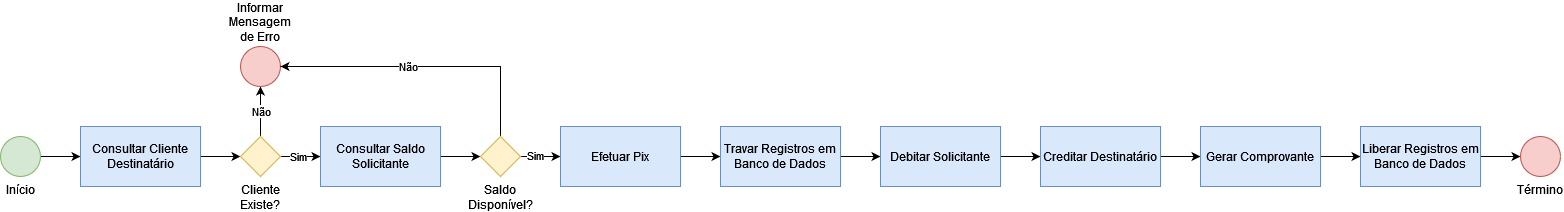

The diagram above was exported from draw.io. Its source (the exported page's mxGraphModel, read from the mxfile embedded in the PNG):
<mxGraphModel dx="1257" dy="681" grid="1" gridSize="10" guides="1" tooltips="1" connect="1" arrows="1" fold="1" page="1" pageScale="1" pageWidth="850" pageHeight="1100" math="0" shadow="0">
  <root>
    <mxCell id="0" />
    <mxCell id="1" parent="0" />
    <mxCell id="hv8a3tn7kUgzhUhlci-B-5" value="" style="edgeStyle=orthogonalEdgeStyle;rounded=0;orthogonalLoop=1;jettySize=auto;html=1;" edge="1" parent="1" source="hv8a3tn7kUgzhUhlci-B-1" target="hv8a3tn7kUgzhUhlci-B-4">
      <mxGeometry relative="1" as="geometry" />
    </mxCell>
    <mxCell id="hv8a3tn7kUgzhUhlci-B-1" value="Início" style="ellipse;whiteSpace=wrap;html=1;aspect=fixed;fillColor=#d5e8d4;strokeColor=#82b366;verticalAlign=top;labelPosition=center;verticalLabelPosition=bottom;align=center;" vertex="1" parent="1">
      <mxGeometry x="40" y="160" width="40" height="40" as="geometry" />
    </mxCell>
    <mxCell id="hv8a3tn7kUgzhUhlci-B-7" value="" style="edgeStyle=orthogonalEdgeStyle;rounded=0;orthogonalLoop=1;jettySize=auto;html=1;" edge="1" parent="1" source="hv8a3tn7kUgzhUhlci-B-4" target="hv8a3tn7kUgzhUhlci-B-6">
      <mxGeometry relative="1" as="geometry" />
    </mxCell>
    <mxCell id="hv8a3tn7kUgzhUhlci-B-4" value="Consultar Cliente Destinatário" style="whiteSpace=wrap;html=1;verticalAlign=middle;fillColor=#dae8fc;strokeColor=#6c8ebf;" vertex="1" parent="1">
      <mxGeometry x="120" y="150" width="120" height="60" as="geometry" />
    </mxCell>
    <mxCell id="hv8a3tn7kUgzhUhlci-B-9" value="" style="edgeStyle=orthogonalEdgeStyle;rounded=0;orthogonalLoop=1;jettySize=auto;html=1;" edge="1" parent="1" source="hv8a3tn7kUgzhUhlci-B-6" target="hv8a3tn7kUgzhUhlci-B-8">
      <mxGeometry relative="1" as="geometry" />
    </mxCell>
    <mxCell id="hv8a3tn7kUgzhUhlci-B-10" value="Sim" style="edgeLabel;html=1;align=center;verticalAlign=middle;resizable=0;points=[];" vertex="1" connectable="0" parent="hv8a3tn7kUgzhUhlci-B-9">
      <mxGeometry x="-0.1571" relative="1" as="geometry">
        <mxPoint y="-1" as="offset" />
      </mxGeometry>
    </mxCell>
    <mxCell id="hv8a3tn7kUgzhUhlci-B-14" value="" style="edgeStyle=orthogonalEdgeStyle;rounded=0;orthogonalLoop=1;jettySize=auto;html=1;" edge="1" parent="1" source="hv8a3tn7kUgzhUhlci-B-6" target="hv8a3tn7kUgzhUhlci-B-13">
      <mxGeometry relative="1" as="geometry" />
    </mxCell>
    <mxCell id="hv8a3tn7kUgzhUhlci-B-15" value="Não" style="edgeLabel;html=1;align=center;verticalAlign=middle;resizable=0;points=[];" vertex="1" connectable="0" parent="hv8a3tn7kUgzhUhlci-B-14">
      <mxGeometry x="0.0533" relative="1" as="geometry">
        <mxPoint as="offset" />
      </mxGeometry>
    </mxCell>
    <mxCell id="hv8a3tn7kUgzhUhlci-B-6" value="Cliente Existe?" style="rhombus;whiteSpace=wrap;html=1;fillColor=#fff2cc;strokeColor=#d6b656;labelPosition=center;verticalLabelPosition=bottom;align=center;verticalAlign=top;" vertex="1" parent="1">
      <mxGeometry x="280" y="160" width="40" height="40" as="geometry" />
    </mxCell>
    <mxCell id="hv8a3tn7kUgzhUhlci-B-18" style="edgeStyle=orthogonalEdgeStyle;rounded=0;orthogonalLoop=1;jettySize=auto;html=1;entryX=0;entryY=0.5;entryDx=0;entryDy=0;" edge="1" parent="1" source="hv8a3tn7kUgzhUhlci-B-8" target="hv8a3tn7kUgzhUhlci-B-16">
      <mxGeometry relative="1" as="geometry" />
    </mxCell>
    <mxCell id="hv8a3tn7kUgzhUhlci-B-8" value="Consultar Saldo Solicitante" style="whiteSpace=wrap;html=1;verticalAlign=middle;fillColor=#dae8fc;strokeColor=#6c8ebf;" vertex="1" parent="1">
      <mxGeometry x="360" y="150" width="120" height="60" as="geometry" />
    </mxCell>
    <mxCell id="hv8a3tn7kUgzhUhlci-B-13" value="Informar Mensagem de Erro" style="ellipse;whiteSpace=wrap;html=1;verticalAlign=bottom;fillColor=#f8cecc;strokeColor=#b85450;labelPosition=center;verticalLabelPosition=top;align=center;" vertex="1" parent="1">
      <mxGeometry x="280" y="70" width="40" height="40" as="geometry" />
    </mxCell>
    <mxCell id="hv8a3tn7kUgzhUhlci-B-21" style="edgeStyle=orthogonalEdgeStyle;rounded=0;orthogonalLoop=1;jettySize=auto;html=1;exitX=0.5;exitY=0;exitDx=0;exitDy=0;entryX=1;entryY=0.5;entryDx=0;entryDy=0;" edge="1" parent="1" source="hv8a3tn7kUgzhUhlci-B-16" target="hv8a3tn7kUgzhUhlci-B-13">
      <mxGeometry relative="1" as="geometry" />
    </mxCell>
    <mxCell id="hv8a3tn7kUgzhUhlci-B-22" value="Não" style="edgeLabel;html=1;align=center;verticalAlign=middle;resizable=0;points=[];" vertex="1" connectable="0" parent="hv8a3tn7kUgzhUhlci-B-21">
      <mxGeometry x="0.1242" relative="1" as="geometry">
        <mxPoint y="-1" as="offset" />
      </mxGeometry>
    </mxCell>
    <mxCell id="hv8a3tn7kUgzhUhlci-B-24" value="" style="edgeStyle=orthogonalEdgeStyle;rounded=0;orthogonalLoop=1;jettySize=auto;html=1;" edge="1" parent="1" source="hv8a3tn7kUgzhUhlci-B-16" target="hv8a3tn7kUgzhUhlci-B-23">
      <mxGeometry relative="1" as="geometry" />
    </mxCell>
    <mxCell id="hv8a3tn7kUgzhUhlci-B-25" value="Sim" style="edgeLabel;html=1;align=center;verticalAlign=middle;resizable=0;points=[];" vertex="1" connectable="0" parent="hv8a3tn7kUgzhUhlci-B-24">
      <mxGeometry x="-0.3167" y="2" relative="1" as="geometry">
        <mxPoint as="offset" />
      </mxGeometry>
    </mxCell>
    <mxCell id="hv8a3tn7kUgzhUhlci-B-16" value="Saldo Disponível?" style="rhombus;whiteSpace=wrap;html=1;fillColor=#fff2cc;strokeColor=#d6b656;labelPosition=center;verticalLabelPosition=bottom;align=center;verticalAlign=top;" vertex="1" parent="1">
      <mxGeometry x="520" y="160" width="40" height="40" as="geometry" />
    </mxCell>
    <mxCell id="hv8a3tn7kUgzhUhlci-B-27" value="" style="edgeStyle=orthogonalEdgeStyle;rounded=0;orthogonalLoop=1;jettySize=auto;html=1;" edge="1" parent="1" source="hv8a3tn7kUgzhUhlci-B-23" target="hv8a3tn7kUgzhUhlci-B-26">
      <mxGeometry relative="1" as="geometry" />
    </mxCell>
    <mxCell id="hv8a3tn7kUgzhUhlci-B-23" value="Efetuar Pix" style="whiteSpace=wrap;html=1;verticalAlign=middle;fillColor=#dae8fc;strokeColor=#6c8ebf;" vertex="1" parent="1">
      <mxGeometry x="600" y="150" width="120" height="60" as="geometry" />
    </mxCell>
    <mxCell id="hv8a3tn7kUgzhUhlci-B-29" value="" style="edgeStyle=orthogonalEdgeStyle;rounded=0;orthogonalLoop=1;jettySize=auto;html=1;" edge="1" parent="1" source="hv8a3tn7kUgzhUhlci-B-26" target="hv8a3tn7kUgzhUhlci-B-28">
      <mxGeometry relative="1" as="geometry" />
    </mxCell>
    <mxCell id="hv8a3tn7kUgzhUhlci-B-26" value="Travar Registros em Banco de Dados" style="whiteSpace=wrap;html=1;fillColor=#dae8fc;strokeColor=#6c8ebf;" vertex="1" parent="1">
      <mxGeometry x="760" y="150" width="120" height="60" as="geometry" />
    </mxCell>
    <mxCell id="hv8a3tn7kUgzhUhlci-B-31" value="" style="edgeStyle=orthogonalEdgeStyle;rounded=0;orthogonalLoop=1;jettySize=auto;html=1;" edge="1" parent="1" source="hv8a3tn7kUgzhUhlci-B-28" target="hv8a3tn7kUgzhUhlci-B-30">
      <mxGeometry relative="1" as="geometry" />
    </mxCell>
    <mxCell id="hv8a3tn7kUgzhUhlci-B-28" value="Debitar Solicitante" style="whiteSpace=wrap;html=1;fillColor=#dae8fc;strokeColor=#6c8ebf;" vertex="1" parent="1">
      <mxGeometry x="920" y="150" width="120" height="60" as="geometry" />
    </mxCell>
    <mxCell id="hv8a3tn7kUgzhUhlci-B-33" value="" style="edgeStyle=orthogonalEdgeStyle;rounded=0;orthogonalLoop=1;jettySize=auto;html=1;" edge="1" parent="1" source="hv8a3tn7kUgzhUhlci-B-30" target="hv8a3tn7kUgzhUhlci-B-32">
      <mxGeometry relative="1" as="geometry" />
    </mxCell>
    <mxCell id="hv8a3tn7kUgzhUhlci-B-30" value="Creditar Destinatário" style="whiteSpace=wrap;html=1;fillColor=#dae8fc;strokeColor=#6c8ebf;" vertex="1" parent="1">
      <mxGeometry x="1080" y="150" width="120" height="60" as="geometry" />
    </mxCell>
    <mxCell id="hv8a3tn7kUgzhUhlci-B-35" value="" style="edgeStyle=orthogonalEdgeStyle;rounded=0;orthogonalLoop=1;jettySize=auto;html=1;" edge="1" parent="1" source="hv8a3tn7kUgzhUhlci-B-32" target="hv8a3tn7kUgzhUhlci-B-34">
      <mxGeometry relative="1" as="geometry" />
    </mxCell>
    <mxCell id="hv8a3tn7kUgzhUhlci-B-32" value="Gerar Comprovante" style="whiteSpace=wrap;html=1;fillColor=#dae8fc;strokeColor=#6c8ebf;" vertex="1" parent="1">
      <mxGeometry x="1240" y="150" width="120" height="60" as="geometry" />
    </mxCell>
    <mxCell id="hv8a3tn7kUgzhUhlci-B-37" value="" style="edgeStyle=orthogonalEdgeStyle;rounded=0;orthogonalLoop=1;jettySize=auto;html=1;" edge="1" parent="1" source="hv8a3tn7kUgzhUhlci-B-34" target="hv8a3tn7kUgzhUhlci-B-36">
      <mxGeometry relative="1" as="geometry" />
    </mxCell>
    <mxCell id="hv8a3tn7kUgzhUhlci-B-34" value="Liberar Registros em Banco de Dados" style="whiteSpace=wrap;html=1;fillColor=#dae8fc;strokeColor=#6c8ebf;" vertex="1" parent="1">
      <mxGeometry x="1400" y="150" width="120" height="60" as="geometry" />
    </mxCell>
    <mxCell id="hv8a3tn7kUgzhUhlci-B-36" value="Término" style="ellipse;whiteSpace=wrap;html=1;fillColor=#f8cecc;strokeColor=#b85450;labelPosition=center;verticalLabelPosition=bottom;align=center;verticalAlign=top;" vertex="1" parent="1">
      <mxGeometry x="1560" y="160" width="40" height="40" as="geometry" />
    </mxCell>
  </root>
</mxGraphModel>